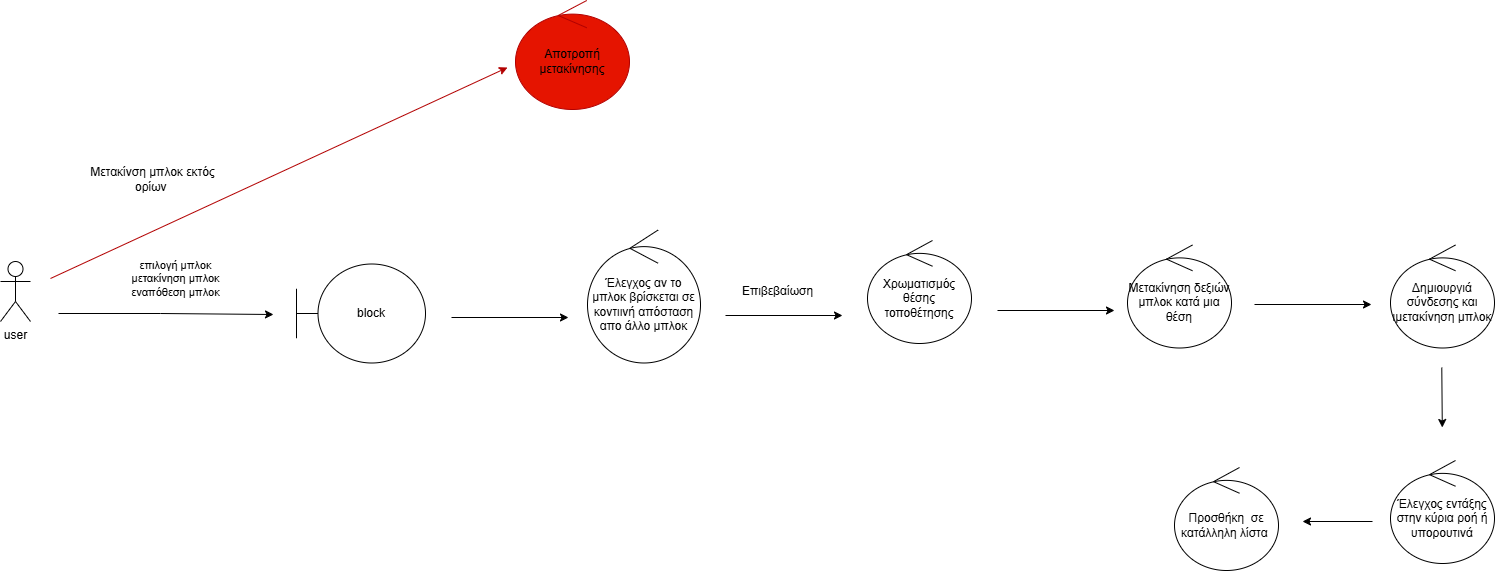

The diagram above was exported from draw.io. Its source (the exported page's mxGraphModel, read from the mxfile embedded in the PNG):
<mxGraphModel dx="2691" dy="1663" grid="0" gridSize="10" guides="1" tooltips="1" connect="1" arrows="1" fold="1" page="0" pageScale="1" pageWidth="690" pageHeight="980" math="0" shadow="0">
  <root>
    <mxCell id="0" />
    <mxCell id="1" parent="0" />
    <mxCell id="TvvZ4PnzRwXVAg1QAIPq-3" value="επιλογή μπλοκ&lt;div&gt;μετακίνηση μπλοκ&lt;/div&gt;&lt;div&gt;εναπόθεση μπλοκ&lt;/div&gt;&lt;div&gt;&lt;br&gt;&lt;/div&gt;" style="edgeStyle=orthogonalEdgeStyle;rounded=0;orthogonalLoop=1;jettySize=auto;html=1;" parent="1" edge="1">
      <mxGeometry x="0.081" y="28" relative="1" as="geometry">
        <mxPoint x="-624" y="-430" as="targetPoint" />
        <mxPoint as="offset" />
        <mxPoint x="-839" y="-430" as="sourcePoint" />
        <Array as="points">
          <mxPoint x="-737" y="-430" />
          <mxPoint x="-624" y="-429" />
        </Array>
      </mxGeometry>
    </mxCell>
    <mxCell id="TvvZ4PnzRwXVAg1QAIPq-1" value="user" style="shape=umlActor;verticalLabelPosition=bottom;verticalAlign=top;html=1;" parent="1" vertex="1">
      <mxGeometry x="-897" y="-482" width="30" height="60" as="geometry" />
    </mxCell>
    <mxCell id="TvvZ4PnzRwXVAg1QAIPq-2" value="block" style="shape=umlBoundary;whiteSpace=wrap;html=1;" parent="1" vertex="1">
      <mxGeometry x="-601" y="-479.5" width="129" height="99" as="geometry" />
    </mxCell>
    <mxCell id="TvvZ4PnzRwXVAg1QAIPq-29" value="" style="endArrow=classic;html=1;rounded=0;" parent="1" target="TvvZ4PnzRwXVAg1QAIPq-26" edge="1">
      <mxGeometry width="50" height="50" relative="1" as="geometry">
        <mxPoint x="-142.4696694636532" y="-894.7591314470462" as="sourcePoint" />
        <mxPoint x="-40" y="-1040" as="targetPoint" />
        <Array as="points">
          <mxPoint x="-20" y="-950" />
        </Array>
      </mxGeometry>
    </mxCell>
    <mxCell id="YehFAt-GK76gqQNlKttW-1" value="" style="endArrow=classic;html=1;rounded=0;" edge="1" parent="1">
      <mxGeometry width="50" height="50" relative="1" as="geometry">
        <mxPoint x="-446" y="-426" as="sourcePoint" />
        <mxPoint x="-329" y="-426" as="targetPoint" />
      </mxGeometry>
    </mxCell>
    <mxCell id="YehFAt-GK76gqQNlKttW-2" value="Έλεγχος αν το μπλοκ βρίσκεται σε κοντιινή απόσταση απο άλλο μπλοκ" style="ellipse;shape=umlControl;whiteSpace=wrap;html=1;" vertex="1" parent="1">
      <mxGeometry x="-310" y="-513.5" width="113" height="133" as="geometry" />
    </mxCell>
    <mxCell id="YehFAt-GK76gqQNlKttW-3" value="" style="endArrow=classic;html=1;rounded=0;" edge="1" parent="1">
      <mxGeometry width="50" height="50" relative="1" as="geometry">
        <mxPoint x="-172" y="-428" as="sourcePoint" />
        <mxPoint x="-55" y="-428" as="targetPoint" />
      </mxGeometry>
    </mxCell>
    <mxCell id="YehFAt-GK76gqQNlKttW-4" value="Επιβεβαίωση" style="text;html=1;align=center;verticalAlign=middle;resizable=0;points=[];autosize=1;strokeColor=none;fillColor=none;" vertex="1" parent="1">
      <mxGeometry x="-165" y="-465" width="89" height="26" as="geometry" />
    </mxCell>
    <mxCell id="YehFAt-GK76gqQNlKttW-5" value="Χρωματισμός θέσης τοποθέτησης" style="ellipse;shape=umlControl;whiteSpace=wrap;html=1;" vertex="1" parent="1">
      <mxGeometry x="-30" y="-503" width="104" height="103" as="geometry" />
    </mxCell>
    <mxCell id="YehFAt-GK76gqQNlKttW-6" value="" style="endArrow=classic;html=1;rounded=0;" edge="1" parent="1">
      <mxGeometry width="50" height="50" relative="1" as="geometry">
        <mxPoint x="100" y="-433" as="sourcePoint" />
        <mxPoint x="217" y="-433" as="targetPoint" />
      </mxGeometry>
    </mxCell>
    <mxCell id="YehFAt-GK76gqQNlKttW-7" value="Μετακίνηση δεξιών μπλοκ κατά μια θέση" style="ellipse;shape=umlControl;whiteSpace=wrap;html=1;" vertex="1" parent="1">
      <mxGeometry x="230" y="-498.5" width="104" height="103" as="geometry" />
    </mxCell>
    <mxCell id="YehFAt-GK76gqQNlKttW-11" value="" style="endArrow=classic;html=1;rounded=0;" edge="1" parent="1">
      <mxGeometry width="50" height="50" relative="1" as="geometry">
        <mxPoint x="357" y="-439" as="sourcePoint" />
        <mxPoint x="474" y="-439" as="targetPoint" />
      </mxGeometry>
    </mxCell>
    <mxCell id="YehFAt-GK76gqQNlKttW-12" value="Δημιουργιά σύνδεσης και ιμετακίνηση μπλοκ" style="ellipse;shape=umlControl;whiteSpace=wrap;html=1;" vertex="1" parent="1">
      <mxGeometry x="493" y="-498.5" width="104" height="103" as="geometry" />
    </mxCell>
    <mxCell id="YehFAt-GK76gqQNlKttW-13" value="" style="endArrow=classic;html=1;rounded=0;" edge="1" parent="1">
      <mxGeometry width="50" height="50" relative="1" as="geometry">
        <mxPoint x="544.29" y="-376" as="sourcePoint" />
        <mxPoint x="544.79" y="-316" as="targetPoint" />
      </mxGeometry>
    </mxCell>
    <mxCell id="YehFAt-GK76gqQNlKttW-14" value="Έλεγχος εντάξης στην κύρια ροή ή υπορουτινά" style="ellipse;shape=umlControl;whiteSpace=wrap;html=1;" vertex="1" parent="1">
      <mxGeometry x="493" y="-283" width="104" height="103" as="geometry" />
    </mxCell>
    <mxCell id="YehFAt-GK76gqQNlKttW-15" value="" style="endArrow=classic;html=1;rounded=0;" edge="1" parent="1">
      <mxGeometry width="50" height="50" relative="1" as="geometry">
        <mxPoint x="475" y="-222" as="sourcePoint" />
        <mxPoint x="405" y="-222" as="targetPoint" />
      </mxGeometry>
    </mxCell>
    <mxCell id="YehFAt-GK76gqQNlKttW-16" value="Προσθήκη&amp;nbsp; σε κατάλληλη λίστα&amp;nbsp;" style="ellipse;shape=umlControl;whiteSpace=wrap;html=1;" vertex="1" parent="1">
      <mxGeometry x="277" y="-276" width="104" height="103" as="geometry" />
    </mxCell>
    <mxCell id="YehFAt-GK76gqQNlKttW-17" value="" style="endArrow=classic;html=1;rounded=0;fillColor=#e51400;strokeColor=#B20000;" edge="1" parent="1">
      <mxGeometry width="50" height="50" relative="1" as="geometry">
        <mxPoint x="-847" y="-465" as="sourcePoint" />
        <mxPoint x="-390" y="-676" as="targetPoint" />
        <Array as="points" />
      </mxGeometry>
    </mxCell>
    <mxCell id="YehFAt-GK76gqQNlKttW-18" value="Μετακίνση μπλοκ εκτός ορίων&amp;nbsp;" style="text;html=1;align=center;verticalAlign=middle;whiteSpace=wrap;rounded=0;" vertex="1" parent="1">
      <mxGeometry x="-821" y="-579" width="153" height="30" as="geometry" />
    </mxCell>
    <mxCell id="YehFAt-GK76gqQNlKttW-21" value="&lt;font style=&quot;color: rgb(0, 0, 0);&quot;&gt;Αποτροπή μετακίνησης&lt;/font&gt;" style="ellipse;shape=umlControl;whiteSpace=wrap;html=1;fillColor=#e51400;fontColor=#ffffff;strokeColor=#B20000;" vertex="1" parent="1">
      <mxGeometry x="-382" y="-743" width="114" height="109" as="geometry" />
    </mxCell>
  </root>
</mxGraphModel>